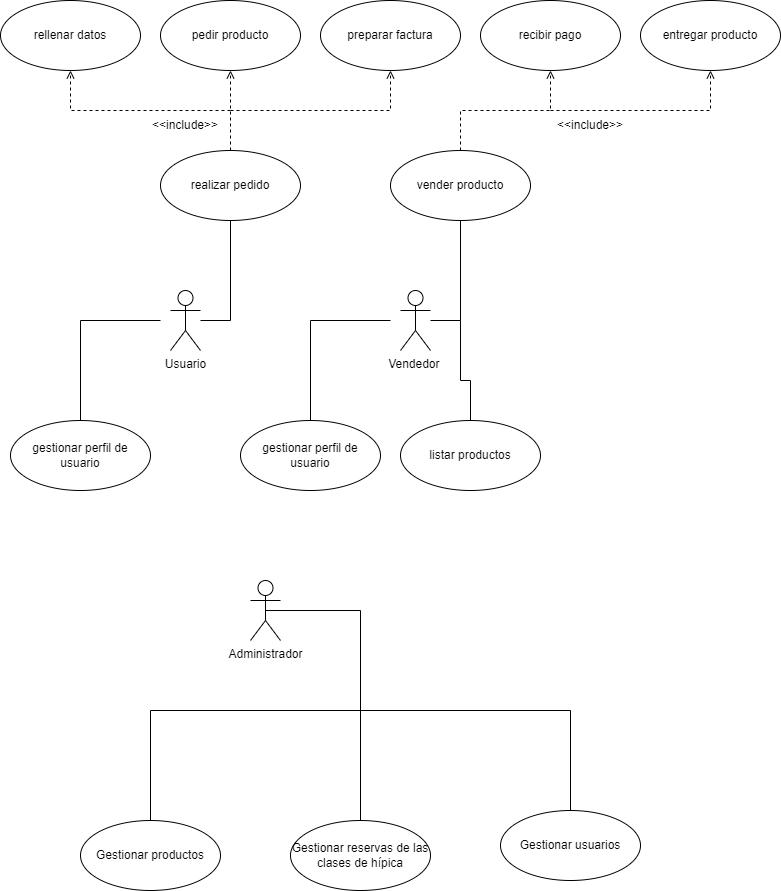

The diagram above was exported from draw.io. Its source (the exported page's mxGraphModel, read from the mxfile embedded in the PNG):
<mxGraphModel dx="2074" dy="1067" grid="1" gridSize="10" guides="1" tooltips="1" connect="1" arrows="1" fold="1" page="1" pageScale="1" pageWidth="827" pageHeight="1169" math="0" shadow="0">
  <root>
    <mxCell id="0" />
    <mxCell id="1" parent="0" />
    <mxCell id="tB4Ubw9gwR7jkGm_2Uec-17" style="edgeStyle=orthogonalEdgeStyle;rounded=0;orthogonalLoop=1;jettySize=auto;html=1;entryX=0.5;entryY=1;entryDx=0;entryDy=0;endArrow=none;endFill=0;" edge="1" parent="1" target="tB4Ubw9gwR7jkGm_2Uec-6">
      <mxGeometry relative="1" as="geometry">
        <mxPoint x="210" y="370" as="sourcePoint" />
        <Array as="points">
          <mxPoint x="240" y="370" />
        </Array>
      </mxGeometry>
    </mxCell>
    <mxCell id="tB4Ubw9gwR7jkGm_2Uec-1" value="Usuario" style="shape=umlActor;html=1;verticalLabelPosition=bottom;verticalAlign=top;align=center;" vertex="1" parent="1">
      <mxGeometry x="180" y="340" width="30" height="60" as="geometry" />
    </mxCell>
    <mxCell id="tB4Ubw9gwR7jkGm_2Uec-2" value="Vendedor&amp;nbsp;&lt;br&gt;" style="shape=umlActor;html=1;verticalLabelPosition=bottom;verticalAlign=top;align=center;" vertex="1" parent="1">
      <mxGeometry x="410" y="340" width="30" height="60" as="geometry" />
    </mxCell>
    <mxCell id="tB4Ubw9gwR7jkGm_2Uec-36" style="edgeStyle=orthogonalEdgeStyle;rounded=0;orthogonalLoop=1;jettySize=auto;html=1;exitX=0.5;exitY=0.5;exitDx=0;exitDy=0;exitPerimeter=0;endArrow=none;endFill=0;" edge="1" parent="1" source="tB4Ubw9gwR7jkGm_2Uec-3" target="tB4Ubw9gwR7jkGm_2Uec-33">
      <mxGeometry relative="1" as="geometry">
        <Array as="points">
          <mxPoint x="370" y="660" />
        </Array>
      </mxGeometry>
    </mxCell>
    <mxCell id="tB4Ubw9gwR7jkGm_2Uec-3" value="Administrador" style="shape=umlActor;html=1;verticalLabelPosition=bottom;verticalAlign=top;align=center;" vertex="1" parent="1">
      <mxGeometry x="260" y="630" width="30" height="60" as="geometry" />
    </mxCell>
    <mxCell id="tB4Ubw9gwR7jkGm_2Uec-6" value="realizar pedido" style="ellipse;whiteSpace=wrap;html=1;" vertex="1" parent="1">
      <mxGeometry x="170" y="200" width="140" height="70" as="geometry" />
    </mxCell>
    <mxCell id="tB4Ubw9gwR7jkGm_2Uec-7" value="" style="endArrow=open;html=1;rounded=0;labelBackgroundColor=default;labelBorderColor=none;verticalAlign=middle;dashed=1;endFill=0;exitX=0.5;exitY=0;exitDx=0;exitDy=0;entryX=0.5;entryY=1;entryDx=0;entryDy=0;" edge="1" parent="1" source="tB4Ubw9gwR7jkGm_2Uec-6" target="tB4Ubw9gwR7jkGm_2Uec-10">
      <mxGeometry width="50" height="50" relative="1" as="geometry">
        <mxPoint x="240" y="190" as="sourcePoint" />
        <mxPoint x="190" y="140" as="targetPoint" />
        <Array as="points">
          <mxPoint x="240" y="160" />
        </Array>
      </mxGeometry>
    </mxCell>
    <mxCell id="tB4Ubw9gwR7jkGm_2Uec-8" value="" style="endArrow=open;html=1;rounded=0;labelBackgroundColor=default;labelBorderColor=none;verticalAlign=middle;dashed=1;endFill=0;" edge="1" parent="1">
      <mxGeometry width="50" height="50" relative="1" as="geometry">
        <mxPoint x="240" y="160" as="sourcePoint" />
        <mxPoint x="400" y="120" as="targetPoint" />
        <Array as="points">
          <mxPoint x="400" y="160" />
        </Array>
      </mxGeometry>
    </mxCell>
    <mxCell id="tB4Ubw9gwR7jkGm_2Uec-9" value="" style="endArrow=open;html=1;rounded=0;labelBackgroundColor=default;labelBorderColor=none;verticalAlign=middle;dashed=1;endFill=0;" edge="1" parent="1">
      <mxGeometry width="50" height="50" relative="1" as="geometry">
        <mxPoint x="240" y="160" as="sourcePoint" />
        <mxPoint x="80" y="120" as="targetPoint" />
        <Array as="points">
          <mxPoint x="80" y="160" />
        </Array>
      </mxGeometry>
    </mxCell>
    <mxCell id="tB4Ubw9gwR7jkGm_2Uec-10" value="pedir producto" style="ellipse;whiteSpace=wrap;html=1;" vertex="1" parent="1">
      <mxGeometry x="170" y="50" width="140" height="70" as="geometry" />
    </mxCell>
    <mxCell id="tB4Ubw9gwR7jkGm_2Uec-11" value="preparar factura" style="ellipse;whiteSpace=wrap;html=1;" vertex="1" parent="1">
      <mxGeometry x="330" y="50" width="140" height="70" as="geometry" />
    </mxCell>
    <mxCell id="tB4Ubw9gwR7jkGm_2Uec-12" value="rellenar datos" style="ellipse;whiteSpace=wrap;html=1;" vertex="1" parent="1">
      <mxGeometry x="10" y="50" width="140" height="70" as="geometry" />
    </mxCell>
    <mxCell id="tB4Ubw9gwR7jkGm_2Uec-18" style="edgeStyle=orthogonalEdgeStyle;rounded=0;orthogonalLoop=1;jettySize=auto;html=1;entryX=0.5;entryY=0;entryDx=0;entryDy=0;endArrow=none;endFill=0;" edge="1" target="tB4Ubw9gwR7jkGm_2Uec-19" parent="1">
      <mxGeometry relative="1" as="geometry">
        <mxPoint x="170" y="370" as="sourcePoint" />
        <Array as="points">
          <mxPoint x="90" y="370" />
        </Array>
      </mxGeometry>
    </mxCell>
    <mxCell id="tB4Ubw9gwR7jkGm_2Uec-19" value="gestionar perfil de usuario" style="ellipse;whiteSpace=wrap;html=1;" vertex="1" parent="1">
      <mxGeometry x="20" y="470" width="140" height="70" as="geometry" />
    </mxCell>
    <mxCell id="tB4Ubw9gwR7jkGm_2Uec-20" value="gestionar perfil de usuario" style="ellipse;whiteSpace=wrap;html=1;" vertex="1" parent="1">
      <mxGeometry x="250" y="470" width="140" height="70" as="geometry" />
    </mxCell>
    <mxCell id="tB4Ubw9gwR7jkGm_2Uec-21" style="edgeStyle=orthogonalEdgeStyle;rounded=0;orthogonalLoop=1;jettySize=auto;html=1;entryX=0.5;entryY=0;entryDx=0;entryDy=0;endArrow=none;endFill=0;" edge="1" target="tB4Ubw9gwR7jkGm_2Uec-20" parent="1">
      <mxGeometry relative="1" as="geometry">
        <mxPoint x="400" y="370" as="sourcePoint" />
        <Array as="points">
          <mxPoint x="320" y="370" />
        </Array>
      </mxGeometry>
    </mxCell>
    <mxCell id="tB4Ubw9gwR7jkGm_2Uec-22" value="vender producto" style="ellipse;whiteSpace=wrap;html=1;" vertex="1" parent="1">
      <mxGeometry x="400" y="200" width="140" height="70" as="geometry" />
    </mxCell>
    <mxCell id="tB4Ubw9gwR7jkGm_2Uec-23" value="" style="endArrow=open;html=1;rounded=0;labelBackgroundColor=default;labelBorderColor=none;verticalAlign=middle;dashed=1;endFill=0;exitX=0.5;exitY=0;exitDx=0;exitDy=0;entryX=0.5;entryY=1;entryDx=0;entryDy=0;" edge="1" source="tB4Ubw9gwR7jkGm_2Uec-22" target="tB4Ubw9gwR7jkGm_2Uec-26" parent="1">
      <mxGeometry width="50" height="50" relative="1" as="geometry">
        <mxPoint x="470" y="190" as="sourcePoint" />
        <mxPoint x="420" y="140" as="targetPoint" />
        <Array as="points">
          <mxPoint x="470" y="160" />
          <mxPoint x="560" y="160" />
        </Array>
      </mxGeometry>
    </mxCell>
    <mxCell id="tB4Ubw9gwR7jkGm_2Uec-24" value="" style="endArrow=open;html=1;rounded=0;labelBackgroundColor=default;labelBorderColor=none;verticalAlign=middle;dashed=1;endFill=0;entryX=0.5;entryY=1;entryDx=0;entryDy=0;" edge="1" parent="1" target="tB4Ubw9gwR7jkGm_2Uec-27">
      <mxGeometry width="50" height="50" relative="1" as="geometry">
        <mxPoint x="560" y="160" as="sourcePoint" />
        <mxPoint x="760" y="140" as="targetPoint" />
        <Array as="points">
          <mxPoint x="720" y="160" />
        </Array>
      </mxGeometry>
    </mxCell>
    <mxCell id="tB4Ubw9gwR7jkGm_2Uec-26" value="recibir pago" style="ellipse;whiteSpace=wrap;html=1;" vertex="1" parent="1">
      <mxGeometry x="490" y="50" width="140" height="70" as="geometry" />
    </mxCell>
    <mxCell id="tB4Ubw9gwR7jkGm_2Uec-27" value="entregar producto" style="ellipse;whiteSpace=wrap;html=1;" vertex="1" parent="1">
      <mxGeometry x="650" y="50" width="140" height="70" as="geometry" />
    </mxCell>
    <mxCell id="tB4Ubw9gwR7jkGm_2Uec-29" style="edgeStyle=orthogonalEdgeStyle;rounded=0;orthogonalLoop=1;jettySize=auto;html=1;entryX=0.5;entryY=1;entryDx=0;entryDy=0;endArrow=none;endFill=0;" edge="1" target="tB4Ubw9gwR7jkGm_2Uec-22" parent="1">
      <mxGeometry relative="1" as="geometry">
        <mxPoint x="440" y="370" as="sourcePoint" />
        <Array as="points">
          <mxPoint x="470" y="370" />
        </Array>
      </mxGeometry>
    </mxCell>
    <mxCell id="tB4Ubw9gwR7jkGm_2Uec-30" style="edgeStyle=orthogonalEdgeStyle;rounded=0;orthogonalLoop=1;jettySize=auto;html=1;endArrow=none;endFill=0;" edge="1" parent="1">
      <mxGeometry relative="1" as="geometry">
        <mxPoint x="470" y="370" as="sourcePoint" />
        <mxPoint x="480" y="470" as="targetPoint" />
        <Array as="points">
          <mxPoint x="470" y="430" />
          <mxPoint x="480" y="430" />
        </Array>
      </mxGeometry>
    </mxCell>
    <mxCell id="tB4Ubw9gwR7jkGm_2Uec-31" value="listar productos" style="ellipse;whiteSpace=wrap;html=1;" vertex="1" parent="1">
      <mxGeometry x="410" y="470" width="140" height="70" as="geometry" />
    </mxCell>
    <mxCell id="tB4Ubw9gwR7jkGm_2Uec-32" value="Gestionar usuarios" style="ellipse;whiteSpace=wrap;html=1;" vertex="1" parent="1">
      <mxGeometry x="510" y="860" width="140" height="70" as="geometry" />
    </mxCell>
    <mxCell id="tB4Ubw9gwR7jkGm_2Uec-33" value="Gestionar reservas de las clases de hípica" style="ellipse;whiteSpace=wrap;html=1;" vertex="1" parent="1">
      <mxGeometry x="300" y="870" width="140" height="70" as="geometry" />
    </mxCell>
    <mxCell id="tB4Ubw9gwR7jkGm_2Uec-34" value="Gestionar productos" style="ellipse;whiteSpace=wrap;html=1;" vertex="1" parent="1">
      <mxGeometry x="90" y="870" width="140" height="70" as="geometry" />
    </mxCell>
    <mxCell id="tB4Ubw9gwR7jkGm_2Uec-37" value="" style="endArrow=none;html=1;rounded=0;entryX=0.5;entryY=0;entryDx=0;entryDy=0;endFill=0;" edge="1" parent="1" target="tB4Ubw9gwR7jkGm_2Uec-32">
      <mxGeometry width="50" height="50" relative="1" as="geometry">
        <mxPoint x="370" y="760" as="sourcePoint" />
        <mxPoint x="420" y="710" as="targetPoint" />
        <Array as="points">
          <mxPoint x="580" y="760" />
        </Array>
      </mxGeometry>
    </mxCell>
    <mxCell id="tB4Ubw9gwR7jkGm_2Uec-38" value="" style="endArrow=none;html=1;rounded=0;endFill=0;exitX=0.5;exitY=0;exitDx=0;exitDy=0;" edge="1" parent="1" source="tB4Ubw9gwR7jkGm_2Uec-34">
      <mxGeometry width="50" height="50" relative="1" as="geometry">
        <mxPoint x="160" y="760" as="sourcePoint" />
        <mxPoint x="370" y="760" as="targetPoint" />
        <Array as="points">
          <mxPoint x="160" y="760" />
        </Array>
      </mxGeometry>
    </mxCell>
    <mxCell id="tB4Ubw9gwR7jkGm_2Uec-39" value="&amp;lt;&amp;lt;include&amp;gt;&amp;gt;" style="text;html=1;strokeColor=none;fillColor=none;align=center;verticalAlign=middle;whiteSpace=wrap;rounded=0;" vertex="1" parent="1">
      <mxGeometry x="570" y="160" width="60" height="30" as="geometry" />
    </mxCell>
    <mxCell id="tB4Ubw9gwR7jkGm_2Uec-40" value="&amp;lt;&amp;lt;include&amp;gt;&amp;gt;" style="text;html=1;strokeColor=none;fillColor=none;align=center;verticalAlign=middle;whiteSpace=wrap;rounded=0;" vertex="1" parent="1">
      <mxGeometry x="165" y="160" width="60" height="30" as="geometry" />
    </mxCell>
  </root>
</mxGraphModel>